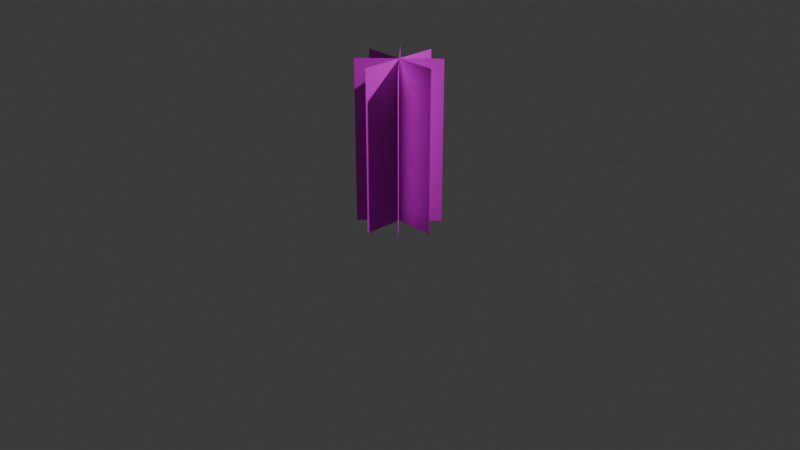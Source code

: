 # Source: Plant_goldenrod.blend  (saved by Blender 4.4.32; exported with 4.5.12 LTS)
import bpy
from mathutils import Matrix  # noqa: F401  (used for matrix-valued properties, if any)

bpy.ops.wm.read_factory_settings(use_empty=True)
scene = bpy.context.scene
scene.name = 'Scene'

# ---- collections
col_collection = bpy.data.collections.new('Collection'); scene.collection.children.link(col_collection)

# ---- images (referenced by path relative to the original .blend; pixels are not part of the script)
import os
ASSET_DIR = os.environ.get("B2B_ASSET_DIR", "")  # directory of the original .blend (textures are referenced by path, not embedded)
HERE = os.path.dirname(os.path.abspath(__file__))  # packed textures are extracted next to this script under _unpacked/

def load_image(name, relpath, width, height, colorspace="sRGB"):
    """Load a texture the original file referenced (path relative to the .blend, or extracted next to this script)."""
    p = next((c for c in (os.path.join(HERE, relpath), os.path.join(ASSET_DIR, relpath)) if relpath and os.path.exists(c)), "")
    if p:
        img = bpy.data.images.load(p, check_existing=True)
        img.name = name
    else:  # same state as the original file: an image datablock whose file is absent (Cycles renders it pink)
        img = bpy.data.images.new(name, width, height)
        img.source = "FILE"
        img.filepath = "//" + (relpath or name)
    img.colorspace_settings.name = colorspace
    return img
img_plants_thistle_goldenrod_png = load_image('plants_thistle_Goldenrod.png', 'plants_thistle_Goldenrod.png', 1024, 1024, 'sRGB')

# ---- materials (node trees are filled in below, after node groups)
mat_goldenrod = bpy.data.materials.new('Goldenrod')

# ---- material node trees
mat_goldenrod.use_nodes = True; mat_goldenrod.node_tree.nodes.clear()
_N = mat_goldenrod.node_tree.nodes; _L = mat_goldenrod.node_tree.links
n0 = _N.new('ShaderNodeBsdfPrincipled'); n0.name = 'Principled BSDF'; n0.location = (10, 300)
n0.inputs[2].default_value = 1.0
n1 = _N.new('ShaderNodeOutputMaterial'); n1.name = 'Material Output'; n1.location = (300, 300)
n2 = _N.new('ShaderNodeTexImage'); n2.name = 'Image Texture'; n2.location = (-280, 278)
n2.image = img_plants_thistle_goldenrod_png
n2.extension = 'EXTEND'
_L.new(n0.outputs[0], n1.inputs[0])
_L.new(n2.outputs[0], n0.inputs[0])
_L.new(n2.outputs[1], n0.inputs[4])
n1.is_active_output = True

# ---- world
world_world = bpy.data.worlds.new('World'); scene.world = world_world
world_world.use_nodes = True; world_world.node_tree.nodes.clear()
_N = world_world.node_tree.nodes; _L = world_world.node_tree.links
n0 = _N.new('ShaderNodeOutputWorld'); n0.name = 'World Output'; n0.location = (300, 300)
n1 = _N.new('ShaderNodeBackground'); n1.name = 'Background'; n1.location = (10, 300)
n1.inputs[0].default_value = (0.05088, 0.05088, 0.05088, 1.0)
_L.new(n1.outputs[0], n0.inputs[0])
n0.is_active_output = True
world_world.color = (0.05088, 0.05088, 0.05088)
world_world.sun_shadow_jitter_overblur = 0.0

# ---- cameras
cam_camera = bpy.data.cameras.new('Camera')
cam_camera.clip_end = 100.0
cam_camera.ortho_scale = 7.314

# ---- lights
light_light = bpy.data.lights.new('Light', 'POINT')
light_light.energy = 1000.0
light_light.shadow_soft_size = 0.1

# ---- meshes
me_plane = bpy.data.meshes.new('Plane')
me_plane.from_pydata([(1.0, 8.742e-08, 3.946), (-1.0, -8.742e-08, 3.946), (1.0, 8.742e-08, -0.04216), (-1.0, -8.742e-08, -0.04216), (-1.47e-07, 1.0, 3.946), (1.47e-07, -1.0, 3.946), (-1.47e-07, 1.0, -0.04216), (1.47e-07, -1.0, -0.04216), (-0.7071, -0.7071, 3.946), (0.7071, 0.7071, 3.946), (-0.7071, -0.7071, -0.04216), (0.7071, 0.7071, -0.04216), (0.7071, -0.7071, 3.946), (-0.7071, 0.7071, 3.946), (0.7071, -0.7071, -0.04216), (-0.7071, 0.7071, -0.04216)], [], [(0, 2, 3, 1), (4, 5, 7, 6), (8, 9, 11, 10), (12, 13, 15, 14)])
_uv = me_plane.uv_layers.new(name='UVMap')
_uv.uv.foreach_set('vector', [0.9991, 0.9999, 0.9991, 7.074e-05, 0.4977, 7.077e-05, 0.4977, 0.9999, 0.9991, 0.9999, 0.4977, 0.9999, 0.4977, 7.077e-05, 0.9991, 7.074e-05, 0.9991, 0.9999, 0.4977, 0.9999, 0.4977, 7.077e-05, 0.9991, 7.074e-05, 0.9991, 0.9999, 0.4977, 0.9999, 0.4977, 7.077e-05, 0.9991, 7.074e-05])
me_plane.materials.append(mat_goldenrod)
me_plane.update()

# ---- objects
ob_light = bpy.data.objects.new('Light', light_light)
ob_camera = bpy.data.objects.new('Camera', cam_camera)
ob_plane = bpy.data.objects.new('Plane', me_plane)

# ---- transforms, parenting, visibility, modifiers, constraints
ob_light.location = (4.076, 1.005, 5.904)
ob_light.rotation_euler = (0.6503, 0.05522, 1.866)
ob_light.lock_rotations_4d = False
ob_light.empty_display_type = 'ARROWS'
ob_light.color = (0.0, 0.0, 0.0, 0.0)
ob_light.lineart.crease_threshold = 0.0
ob_camera.location = (7.359, -6.926, 4.958)
ob_camera.rotation_euler = (1.109, 0.0, 0.8149)
ob_camera.lock_rotations_4d = False
ob_camera.empty_display_type = 'ARROWS'
ob_camera.color = (0.0, 0.0, 0.0, 0.0)
ob_camera.display_type = 'WIRE'
ob_camera.lineart.crease_threshold = 0.0
ob_plane.location = (0.0, 0.0, 0.0)
ob_plane.scale = (0.428, 0.428, 0.428)

# ---- collection membership
col_collection.objects.link(ob_light)
col_collection.objects.link(ob_camera)
col_collection.objects.link(ob_plane)

# ---- scene / render settings (as saved in the file)
scene.camera = ob_camera
scene.frame_start = 1; scene.frame_end = 250; scene.frame_set(1)
scene.render.engine = 'BLENDER_EEVEE_NEXT'
bpy.context.view_layer.update()
